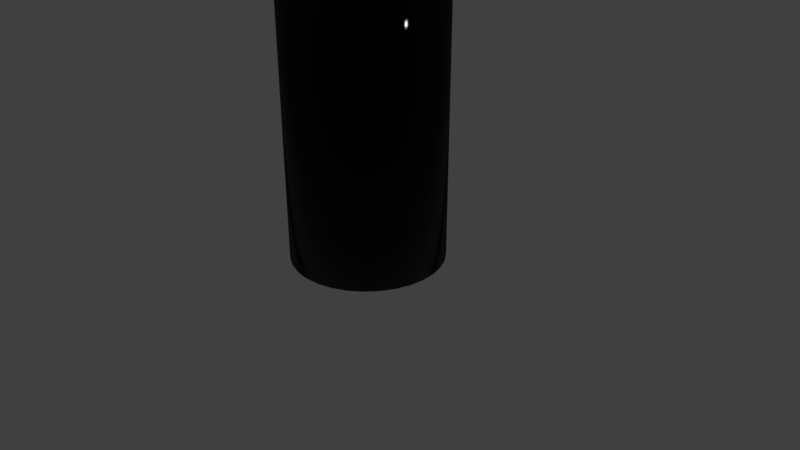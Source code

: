 # Source: probefinalnajud.blend  (saved by Blender 2.79.0; exported with 4.5.12 LTS)
import bpy
from mathutils import Matrix  # noqa: F401  (used for matrix-valued properties, if any)

bpy.ops.wm.read_factory_settings(use_empty=True)
scene = bpy.context.scene
scene.name = 'Scene'

# ---- collections
col_collection_1 = bpy.data.collections.new('Collection 1'); scene.collection.children.link(col_collection_1)

# ---- materials (node trees are filled in below, after node groups)
mat_material_005 = bpy.data.materials.new('Material.005')
mat_material_005.alpha_threshold = 0.0
mat_material_005.roughness = 0.5
mat_material_002 = bpy.data.materials.new('Material.002')
mat_material_002.alpha_threshold = 0.0
mat_material_002.roughness = 0.5
mat_material_003 = bpy.data.materials.new('Material.003')
mat_material_003.alpha_threshold = 0.0
mat_material_003.roughness = 0.5
mat_material_004 = bpy.data.materials.new('Material.004')
mat_material_004.alpha_threshold = 0.0
mat_material_004.roughness = 0.5

# ---- material node trees
mat_material_005.use_nodes = True; mat_material_005.node_tree.nodes.clear()
_N = mat_material_005.node_tree.nodes; _L = mat_material_005.node_tree.links
n0 = _N.new('ShaderNodeTexCoord'); n0.name = 'Texture Coordinate'; n0.location = (-194, 1086)
n1 = _N.new('ShaderNodeLayerWeight'); n1.name = 'Layer Weight.001'; n1.location = (557, 1302)
n2 = _N.new('ShaderNodeOutputMaterial'); n2.name = 'Material Output'; n2.location = (930, 1138)
n3 = _N.new('ShaderNodeTexNoise'); n3.name = 'Noise Texture'; n3.location = (-18, 1081)
n3.inputs[2].default_value = 30.0
n3.inputs[3].default_value = 1.0
n4 = _N.new('ShaderNodeBump'); n4.name = 'Bump'; n4.location = (172, 1076)
n4.inputs[0].default_value = 0.05
n4.inputs[1].default_value = 0.02
n4.inputs[2].default_value = 1.0
n5 = _N.new('ShaderNodeBsdfAnisotropic'); n5.name = 'Glossy BSDF'; n5.location = (353, 995)
n5.distribution = 'BECKMANN'
n5.inputs[0].default_value = (0.2961, 0.2961, 0.2961, 1.0)
n5.inputs[1].default_value = 0.1
n6 = _N.new('ShaderNodeLayerWeight'); n6.name = 'Layer Weight'; n6.location = (360, 1295)
n6.inputs[0].default_value = 0.3
n7 = _N.new('ShaderNodeBsdfDiffuse'); n7.name = 'Diffuse BSDF'; n7.location = (355, 1134)
n7.inputs[0].default_value = (0.05526, 0.05526, 0.05526, 1.0)
n8 = _N.new('ShaderNodeMixShader'); n8.name = 'Mix Shader'; n8.location = (559, 1145)
n9 = _N.new('ShaderNodeBsdfAnisotropic'); n9.name = 'Glossy BSDF.001'; n9.location = (556, 996)
n9.distribution = 'BECKMANN'
n9.inputs[0].default_value = (0.0, 0.0, 0.0, 1.0)
n9.inputs[1].default_value = 0.4472
n10 = _N.new('ShaderNodeMixShader'); n10.name = 'Mix Shader.001'; n10.location = (753, 1143)
_L.new(n0.outputs[3], n3.inputs[0])
_L.new(n3.outputs[0], n4.inputs[3])
_L.new(n4.outputs[0], n7.inputs[2])
_L.new(n4.outputs[0], n5.inputs[4])
_L.new(n6.outputs[0], n8.inputs[0])
_L.new(n7.outputs[0], n8.inputs[1])
_L.new(n5.outputs[0], n8.inputs[2])
_L.new(n1.outputs[0], n10.inputs[0])
_L.new(n8.outputs[0], n10.inputs[1])
_L.new(n9.outputs[0], n10.inputs[2])
_L.new(n10.outputs[0], n2.inputs[0])
n2.is_active_output = True
mat_material_002.use_nodes = True; mat_material_002.node_tree.nodes.clear()
_N = mat_material_002.node_tree.nodes; _L = mat_material_002.node_tree.links
n0 = _N.new('ShaderNodeTexNoise'); n0.name = 'Noise Texture'; n0.location = (-532, 349)
n0.inputs[2].default_value = 150.0
n1 = _N.new('ShaderNodeMixShader'); n1.name = 'Mix Shader'; n1.location = (-275, 652)
n1.inputs[0].default_value = 0.15
n2 = _N.new('ShaderNodeMath'); n2.name = 'Math'; n2.location = (-271, 495)
n2.operation = 'DIVIDE'
n2.inputs[1].default_value = 70.8
n3 = _N.new('ShaderNodeBsdfAnisotropic'); n3.name = 'Glossy BSDF'; n3.location = (-529, 678)
n3.distribution = 'BECKMANN'
n3.inputs[1].default_value = 0.1414
n4 = _N.new('ShaderNodeBsdfDiffuse'); n4.name = 'Diffuse BSDF'; n4.location = (-526, 497)
n4.inputs[0].default_value = (0.005182, 0.005182, 0.005182, 1.0)
n5 = _N.new('ShaderNodeOutputMaterial'); n5.name = 'Material Output'; n5.location = (-66, 562)
n6 = _N.new('ShaderNodeDisplacement'); n6.name = 'Displacement'; n6.location = (0, 0)
n6.inputs[1].default_value = 0.0
n6.inputs[2].default_value = 0.1
_L.new(n3.outputs[0], n1.inputs[1])
_L.new(n4.outputs[0], n1.inputs[2])
_L.new(n0.outputs[0], n2.inputs[0])
_L.new(n1.outputs[0], n5.inputs[0])
_L.new(n2.outputs[0], n6.inputs[0])
_L.new(n6.outputs[0], n5.inputs[2])
n5.is_active_output = True
mat_material_003.use_nodes = True; mat_material_003.node_tree.nodes.clear()
_N = mat_material_003.node_tree.nodes; _L = mat_material_003.node_tree.links
n0 = _N.new('ShaderNodeTexCoord'); n0.name = 'Texture Coordinate'; n0.location = (-271, 814)
n1 = _N.new('ShaderNodeTexNoise'); n1.name = 'Noise Texture'; n1.location = (-81, 798)
n1.inputs[2].default_value = 30.0
n1.inputs[3].default_value = 1.0
n2 = _N.new('ShaderNodeLayerWeight'); n2.name = 'Layer Weight.001'; n2.location = (485, 1069)
n3 = _N.new('ShaderNodeBsdfAnisotropic'); n3.name = 'Glossy BSDF'; n3.location = (286, 779)
n3.distribution = 'BECKMANN'
n3.inputs[0].default_value = (0.2961, 0.2961, 0.2961, 1.0)
n3.inputs[1].default_value = 0.1
n4 = _N.new('ShaderNodeBump'); n4.name = 'Bump'; n4.location = (101, 795)
n4.inputs[0].default_value = 0.05
n4.inputs[1].default_value = 0.02
n4.inputs[2].default_value = 1.0
n5 = _N.new('ShaderNodeLayerWeight'); n5.name = 'Layer Weight'; n5.location = (282, 1067)
n5.inputs[0].default_value = 0.3
n6 = _N.new('ShaderNodeBsdfDiffuse'); n6.name = 'Diffuse BSDF'; n6.location = (282, 919)
n6.inputs[0].default_value = (0.0, 0.0, 0.0, 1.0)
n7 = _N.new('ShaderNodeMixShader'); n7.name = 'Mix Shader'; n7.location = (485, 923)
n8 = _N.new('ShaderNodeBsdfAnisotropic'); n8.name = 'Glossy BSDF.001'; n8.location = (483, 787)
n8.distribution = 'BECKMANN'
n8.inputs[0].default_value = (0.0, 0.0, 0.0, 1.0)
n8.inputs[1].default_value = 0.1
n9 = _N.new('ShaderNodeOutputMaterial'); n9.name = 'Material Output'; n9.location = (891, 921)
n10 = _N.new('ShaderNodeMixShader'); n10.name = 'Mix Shader.001'; n10.location = (700, 923)
_L.new(n0.outputs[3], n1.inputs[0])
_L.new(n1.outputs[0], n4.inputs[3])
_L.new(n4.outputs[0], n6.inputs[2])
_L.new(n4.outputs[0], n3.inputs[4])
_L.new(n5.outputs[0], n7.inputs[0])
_L.new(n6.outputs[0], n7.inputs[1])
_L.new(n3.outputs[0], n7.inputs[2])
_L.new(n2.outputs[0], n10.inputs[0])
_L.new(n7.outputs[0], n10.inputs[1])
_L.new(n8.outputs[0], n10.inputs[2])
_L.new(n10.outputs[0], n9.inputs[0])
n9.is_active_output = True
mat_material_004.use_nodes = True; mat_material_004.node_tree.nodes.clear()
_N = mat_material_004.node_tree.nodes; _L = mat_material_004.node_tree.links
n0 = _N.new('ShaderNodeTexNoise'); n0.name = 'Noise Texture'; n0.location = (-241, 993)
n0.inputs[2].default_value = 30.0
n0.inputs[3].default_value = 1.0
n1 = _N.new('ShaderNodeTexCoord'); n1.name = 'Texture Coordinate'; n1.location = (-429, 994)
n2 = _N.new('ShaderNodeLayerWeight'); n2.name = 'Layer Weight.001'; n2.location = (296, 1165)
n3 = _N.new('ShaderNodeBump'); n3.name = 'Bump'; n3.location = (-70, 1000)
n3.inputs[0].default_value = 0.05
n3.inputs[1].default_value = 0.02
n3.inputs[2].default_value = 1.0
n4 = _N.new('ShaderNodeMixShader'); n4.name = 'Mix Shader'; n4.location = (305, 1000)
n5 = _N.new('ShaderNodeLayerWeight'); n5.name = 'Layer Weight'; n5.location = (108, 1163)
n5.inputs[0].default_value = 0.3
n6 = _N.new('ShaderNodeBsdfDiffuse'); n6.name = 'Diffuse BSDF'; n6.location = (104, 1000)
n6.inputs[0].default_value = (0.0, 0.0, 0.0, 1.0)
n7 = _N.new('ShaderNodeBsdfAnisotropic'); n7.name = 'Glossy BSDF'; n7.location = (103, 857)
n7.distribution = 'BECKMANN'
n7.inputs[0].default_value = (0.2961, 0.2961, 0.2961, 1.0)
n7.inputs[1].default_value = 0.1
n8 = _N.new('ShaderNodeMixShader'); n8.name = 'Mix Shader.001'; n8.location = (502, 1001)
n9 = _N.new('ShaderNodeBsdfAnisotropic'); n9.name = 'Glossy BSDF.001'; n9.location = (303, 854)
n9.distribution = 'BECKMANN'
n9.inputs[0].default_value = (0.0, 0.0, 0.0, 1.0)
n9.inputs[1].default_value = 0.1
n10 = _N.new('ShaderNodeOutputMaterial'); n10.name = 'Material Output'; n10.location = (692, 996)
_L.new(n1.outputs[3], n0.inputs[0])
_L.new(n0.outputs[0], n3.inputs[3])
_L.new(n3.outputs[0], n6.inputs[2])
_L.new(n5.outputs[0], n4.inputs[0])
_L.new(n6.outputs[0], n4.inputs[1])
_L.new(n7.outputs[0], n4.inputs[2])
_L.new(n2.outputs[0], n8.inputs[0])
_L.new(n4.outputs[0], n8.inputs[1])
_L.new(n9.outputs[0], n8.inputs[2])
_L.new(n8.outputs[0], n10.inputs[0])
n10.is_active_output = True

# ---- world
world_world = bpy.data.worlds.new('World'); scene.world = world_world
world_world.color = (0.05088, 0.05088, 0.05088)
world_world.use_sun_shadow = False
world_world.sun_shadow_jitter_overblur = 0.0
world_world.cycles.sampling_method = 'MANUAL'

# ---- cameras
cam_camera = bpy.data.cameras.new('Camera')
cam_camera.clip_end = 100.0
cam_camera.lens = 35.0
cam_camera.sensor_width = 32.0
cam_camera.sensor_height = 18.0
cam_camera.ortho_scale = 7.314
cam_camera.dof.focus_distance = 0.0

# ---- lights
light_lamp = bpy.data.lights.new('Lamp', 'POINT')
light_lamp.transmission_factor = 0.0
light_lamp.cutoff_distance = 30.0
light_lamp.energy = 100.0
light_lamp.shadow_buffer_clip_start = 1.001
light_lamp.shadow_soft_size = 0.1
light_lamp.shadow_maximum_resolution = 0.006
light_lamp.use_absolute_resolution = True

# ---- meshes
me_cylinder_004 = bpy.data.meshes.new('Cylinder.004')
me_cylinder_004.from_pydata([(-0.12, 0.2636, -1.295), (-0.12, 0.2636, 0.3756), (-0.07659, 0.2593, -1.295), (-0.07659, 0.2593, 0.3756), (-0.03483, 0.2466, -1.295), (-0.03483, 0.2466, 0.3756), (0.003655, 0.2261, -1.295), (0.003655, 0.2261, 0.3756), (0.03739, 0.1984, -1.295), (0.03739, 0.1984, 0.3756), (0.06507, 0.1647, -1.295), (0.06507, 0.1647, 0.3756), (0.08565, 0.1262, -1.295), (0.08565, 0.1262, 0.3756), (0.09831, 0.08441, -1.295), (0.09831, 0.08441, 0.3756), (0.1026, 0.04098, -1.295), (0.1026, 0.04098, 0.3756), (0.09831, -0.002449, -1.295), (0.09831, -0.002449, 0.3756), (0.08565, -0.04421, -1.295), (0.08565, -0.04421, 0.3756), (0.06507, -0.0827, -1.295), (0.06507, -0.0827, 0.3756), (0.03739, -0.1164, -1.295), (0.03739, -0.1164, 0.3756), (0.003655, -0.1441, -1.295), (0.003655, -0.1441, 0.3756), (-0.03483, -0.1647, -1.295), (-0.03483, -0.1647, 0.3756), (-0.07659, -0.1774, -1.295), (-0.07659, -0.1774, 0.3756), (-0.12, -0.1816, -1.295), (-0.12, -0.1816, 0.3756), (-0.1635, -0.1774, -1.295), (-0.1635, -0.1774, 0.3756), (-0.2052, -0.1647, -1.295), (-0.2052, -0.1647, 0.3756), (-0.2437, -0.1441, -1.295), (-0.2437, -0.1441, 0.3756), (-0.2774, -0.1164, -1.295), (-0.2774, -0.1164, 0.3756), (-0.3051, -0.0827, -1.295), (-0.3051, -0.0827, 0.3756), (-0.3257, -0.04421, -1.295), (-0.3257, -0.04421, 0.3756), (-0.3384, -0.002449, -1.295), (-0.3384, -0.002449, 0.3756), (-0.3426, 0.04098, -1.295), (-0.3426, 0.04098, 0.3756), (-0.3384, 0.08441, -1.295), (-0.3384, 0.08441, 0.3756), (-0.3257, 0.1262, -1.295), (-0.3257, 0.1262, 0.3756), (-0.3051, 0.1647, -1.295), (-0.3051, 0.1647, 0.3756), (-0.2774, 0.1984, -1.295), (-0.2774, 0.1984, 0.3756), (-0.2437, 0.2261, -1.295), (-0.2437, 0.2261, 0.3756), (-0.2052, 0.2466, -1.295), (-0.2052, 0.2466, 0.3756), (-0.1635, 0.2593, -1.295), (-0.1635, 0.2593, 0.3756), (-0.1217, 0.2633, 0.3786), (-0.1217, 0.2633, 0.8276), (-0.07787, 0.259, 0.3786), (-0.07787, 0.259, 0.8276), (-0.03576, 0.2463, 0.3786), (-0.03576, 0.2463, 0.8276), (0.003045, 0.2255, 0.3786), (0.003045, 0.2255, 0.8276), (0.03706, 0.1976, 0.3786), (0.03706, 0.1976, 0.8276), (0.06498, 0.1636, 0.3786), (0.08572, 0.1248, 0.3786), (0.09849, 0.08266, 0.3786), (0.1028, 0.03887, 0.3786), (0.09849, -0.004927, 0.3786), (0.08572, -0.04704, 0.3786), (0.06498, -0.08585, 0.3786), (0.03706, -0.1199, 0.3786), (0.003045, -0.1478, 0.3786), (-0.03576, -0.1685, 0.3786), (-0.07787, -0.1813, 0.3786), (-0.1217, -0.1856, 0.3786), (-0.1655, -0.1813, 0.3786), (-0.2076, -0.1685, 0.3786), (-0.2464, -0.1478, 0.3786), (-0.2804, -0.1199, 0.3786), (-0.3083, -0.08585, 0.3786), (-0.3291, -0.04704, 0.3786), (-0.3418, -0.004927, 0.3786), (-0.3461, 0.03887, 0.3786), (-0.3418, 0.08266, 0.3786), (-0.3291, 0.1248, 0.3786), (-0.3083, 0.1636, 0.3786), (-0.2804, 0.1976, 0.3786), (-0.2464, 0.2255, 0.3786), (-0.2464, 0.2255, 0.8276), (-0.2076, 0.2463, 0.3786), (-0.2076, 0.2463, 0.8276), (-0.1655, 0.259, 0.3786), (-0.1655, 0.259, 0.8276), (0.0492, 0.1828, 0.8276), (0.06498, 0.1636, 0.8102), (0.08572, 0.1248, 0.7744), (0.09849, 0.08266, 0.735), (0.1028, 0.03887, 0.6935), (0.09849, -0.004927, 0.6516), (0.08572, -0.04704, 0.6108), (0.06498, -0.08585, 0.5726), (0.03706, -0.1199, 0.5387), (0.003045, -0.1478, 0.5102), (-0.03576, -0.1685, 0.4882), (-0.07787, -0.1813, 0.4737), (-0.1217, -0.1856, 0.4671), (-0.1655, -0.1813, 0.4687), (-0.2076, -0.1685, 0.4785), (-0.2464, -0.1478, 0.4961), (-0.2804, -0.1199, 0.5208), (-0.3083, -0.08585, 0.5516), (-0.3291, -0.04704, 0.5874), (-0.3418, -0.004927, 0.6268), (-0.3461, 0.03887, 0.6682), (-0.3418, 0.08266, 0.7102), (-0.3291, 0.1248, 0.751), (-0.3083, 0.1636, 0.7891), (-0.2804, 0.1976, 0.8231), (-0.275, 0.202, 0.8276), (-0.1217, 0.2633, 0.9141), (-0.07787, 0.259, 0.9141), (-0.03576, 0.2463, 0.9141), (0.003045, 0.2255, 0.9141), (0.03706, 0.1976, 0.9141), (-0.2464, 0.2255, 0.9141), (-0.2076, 0.2463, 0.9141), (-0.1655, 0.259, 0.9141), (0.0492, 0.1828, 0.9141), (0.06498, 0.1636, 0.8967), (0.08572, 0.1248, 0.8609), (0.09849, 0.08266, 0.8215), (0.1028, 0.03887, 0.7801), (0.09849, -0.004927, 0.7381), (0.08572, -0.04704, 0.6973), (0.06498, -0.08585, 0.6592), (0.03706, -0.1199, 0.6252), (0.003045, -0.1478, 0.5967), (-0.03576, -0.1685, 0.5747), (-0.07787, -0.1813, 0.5602), (-0.1217, -0.1856, 0.5536), (-0.1655, -0.1813, 0.5553), (-0.2076, -0.1685, 0.5651), (-0.2464, -0.1478, 0.5826), (-0.2804, -0.1199, 0.6073), (-0.3083, -0.08585, 0.6381), (-0.3291, -0.04704, 0.6739), (-0.3418, -0.004927, 0.7133), (-0.3461, 0.03887, 0.7548), (-0.3418, 0.08266, 0.7967), (-0.3291, 0.1248, 0.8375), (-0.3083, 0.1636, 0.8757), (-0.2804, 0.1976, 0.9096), (-0.275, 0.202, 0.9141), (-0.1279, 1.043, -1.915), (0.06718, 1.024, -1.915), (0.2548, 0.9674, -1.915), (0.4277, 0.875, -1.915), (0.5792, 0.7506, -1.915), (0.7036, 0.5991, -1.915), (0.796, 0.4262, -1.915), (0.8529, 0.2386, -1.915), (0.8721, 0.0435, -1.915), (0.8529, -0.1516, -1.915), (0.796, -0.3392, -1.915), (0.7036, -0.5121, -1.915), (0.5792, -0.6636, -1.915), (0.4277, -0.788, -1.915), (0.2548, -0.8804, -1.915), (0.06718, -0.9373, -1.915), (-0.1279, -0.9565, -1.915), (-0.323, -0.9373, -1.915), (-0.5106, -0.8804, -1.915), (-0.6835, -0.788, -1.915), (-0.835, -0.6636, -1.915), (-0.9594, -0.5121, -1.915), (-1.052, -0.3392, -1.915), (-1.109, -0.1516, -1.915), (-1.128, 0.0435, -1.915), (-1.109, 0.2386, -1.915), (-1.052, 0.4262, -1.915), (-0.9594, 0.5991, -1.915), (-0.835, 0.7506, -1.915), (-0.6835, 0.875, -1.915), (-0.5106, 0.9674, -1.915), (-0.323, 1.024, -1.915), (0.02881, 0.2002, -1.283), (0.07686, 0.1283, -1.283), (0.08947, 0.08674, -1.283), (0.05638, 0.1666, -1.283), (0.09373, 0.0435, -1.283), (0.08947, 0.0002548, -1.283), (0.02881, -0.1132, -1.283), (-0.004775, -0.1408, -1.283), (-0.1712, -0.1739, -1.283), (-0.2127, -0.1613, -1.283), (-0.2846, -0.1132, -1.283), (-0.2511, -0.1408, -1.283), (-0.1279, -0.1781, -1.283), (0.07686, -0.04132, -1.283), (0.05638, -0.07964, -1.283), (-0.04309, -0.1613, -1.283), (-0.08467, -0.1739, -1.283), (-0.1279, 0.2651, -1.283), (-0.08467, 0.2609, -1.283), (-0.1712, 0.2609, -1.283), (-0.2127, 0.2483, -1.283), (-0.04309, 0.2483, -1.283), (-0.004775, 0.2278, -1.283), (-0.2846, 0.2002, -1.283), (-0.2511, 0.2278, -1.283), (-0.3122, 0.1666, -1.283), (-0.3496, 0.0435, -1.283), (-0.3453, 0.08674, -1.283), (-0.3327, 0.1283, -1.283), (-0.3453, 0.000255, -1.283), (-0.3122, -0.07964, -1.283), (-0.3327, -0.04132, -1.283), (-0.1313, 1.042, -5.816), (-0.1313, 1.042, -1.926), (0.06382, 1.023, -5.816), (0.06382, 1.023, -1.926), (0.2514, 0.9663, -5.816), (0.2514, 0.9663, -1.926), (0.4243, 0.8739, -5.816), (0.4243, 0.8739, -1.926), (0.5758, 0.7496, -5.816), (0.5758, 0.7496, -1.926), (0.7002, 0.598, -5.816), (0.7002, 0.598, -1.926), (0.7926, 0.4251, -5.816), (0.7926, 0.4251, -1.926), (0.8495, 0.2375, -5.816), (0.8495, 0.2375, -1.926), (0.8687, 0.04245, -5.816), (0.8687, 0.04245, -1.926), (0.8495, -0.1526, -5.816), (0.8495, -0.1526, -1.926), (0.7926, -0.3402, -5.816), (0.7926, -0.3402, -1.926), (0.7002, -0.5131, -5.816), (0.7002, -0.5131, -1.926), (0.5758, -0.6647, -5.816), (0.5758, -0.6647, -1.926), (0.4243, -0.789, -5.816), (0.4243, -0.789, -1.926), (0.2514, -0.8814, -5.816), (0.2514, -0.8814, -1.926), (0.06382, -0.9383, -5.816), (0.06382, -0.9383, -1.926), (-0.1313, -0.9576, -5.816), (-0.1313, -0.9576, -1.926), (-0.3264, -0.9383, -5.816), (-0.3264, -0.9383, -1.926), (-0.514, -0.8814, -5.816), (-0.514, -0.8814, -1.926), (-0.6868, -0.789, -5.816), (-0.6868, -0.789, -1.926), (-0.8384, -0.6647, -5.816), (-0.8384, -0.6647, -1.926), (-0.9627, -0.5131, -5.816), (-0.9627, -0.5131, -1.926), (-1.055, -0.3402, -5.816), (-1.055, -0.3402, -1.926), (-1.112, -0.1526, -5.816), (-1.112, -0.1526, -1.926), (-1.131, 0.04245, -5.816), (-1.131, 0.04245, -1.926), (-1.112, 0.2375, -5.816), (-1.112, 0.2375, -1.926), (-1.055, 0.4251, -5.816), (-1.055, 0.4251, -1.926), (-0.9627, 0.598, -5.816), (-0.9627, 0.598, -1.926), (-0.8384, 0.7496, -5.816), (-0.8384, 0.7496, -1.926), (-0.6868, 0.8739, -5.816), (-0.6868, 0.8739, -1.926), (-0.514, 0.9663, -5.816), (-0.514, 0.9663, -1.926), (-0.3264, 1.023, -5.816), (-0.3264, 1.023, -1.926)], [], [(0, 1, 3, 2), (2, 3, 5, 4), (4, 5, 7, 6), (6, 7, 9, 8), (8, 9, 11, 10), (10, 11, 13, 12), (12, 13, 15, 14), (14, 15, 17, 16), (16, 17, 19, 18), (18, 19, 21, 20), (20, 21, 23, 22), (22, 23, 25, 24), (24, 25, 27, 26), (26, 27, 29, 28), (28, 29, 31, 30), (30, 31, 33, 32), (32, 33, 35, 34), (34, 35, 37, 36), (36, 37, 39, 38), (38, 39, 41, 40), (40, 41, 43, 42), (42, 43, 45, 44), (44, 45, 47, 46), (46, 47, 49, 48), (48, 49, 51, 50), (50, 51, 53, 52), (52, 53, 55, 54), (54, 55, 57, 56), (56, 57, 59, 58), (58, 59, 61, 60), (3, 1, 63, 61, 59, 57, 55, 53, 51, 49, 47, 45, 43, 41, 39, 37, 35, 33, 31, 29, 27, 25, 23, 21, 19, 17, 15, 13, 11, 9, 7, 5), (60, 61, 63, 62), (62, 63, 1, 0), (0, 2, 4, 6, 8, 10, 12, 14, 16, 18, 20, 22, 24, 26, 28, 30, 32, 34, 36, 38, 40, 42, 44, 46, 48, 50, 52, 54, 56, 58, 60, 62), (64, 65, 67, 66), (66, 67, 69, 68), (68, 69, 71, 70), (70, 71, 73, 72), (98, 99, 101, 100), (100, 101, 103, 102), (102, 103, 65, 64), (64, 66, 68, 70, 72, 74, 75, 76, 77, 78, 79, 80, 81, 82, 83, 84, 85, 86, 87, 88, 89, 90, 91, 92, 93, 94, 95, 96, 97, 98, 100, 102), (97, 128, 129, 99, 98), (96, 127, 128, 97), (95, 126, 127, 96), (94, 125, 126, 95), (93, 124, 125, 94), (92, 123, 124, 93), (91, 122, 123, 92), (90, 121, 122, 91), (89, 120, 121, 90), (88, 119, 120, 89), (87, 118, 119, 88), (86, 117, 118, 87), (85, 116, 117, 86), (84, 115, 116, 85), (83, 114, 115, 84), (82, 113, 114, 83), (81, 112, 113, 82), (80, 111, 112, 81), (79, 110, 111, 80), (78, 109, 110, 79), (77, 108, 109, 78), (76, 107, 108, 77), (75, 106, 107, 76), (74, 105, 106, 75), (72, 73, 104, 105, 74), (99, 129, 163, 135), (69, 67, 131, 132), (116, 115, 149, 150), (129, 128, 162, 163), (115, 114, 148, 149), (128, 127, 161, 162), (114, 113, 147, 148), (127, 126, 160, 161), (71, 69, 132, 133), (113, 112, 146, 147), (126, 125, 159, 160), (112, 111, 145, 146), (125, 124, 158, 159), (111, 110, 144, 145), (124, 123, 157, 158), (73, 71, 133, 134), (101, 99, 135, 136), (110, 109, 143, 144), (123, 122, 156, 157), (109, 108, 142, 143), (122, 121, 155, 156), (108, 107, 141, 142), (121, 120, 154, 155), (104, 73, 134, 138), (103, 101, 136, 137), (67, 65, 130, 131), (107, 106, 140, 141), (120, 119, 153, 154), (106, 105, 139, 140), (119, 118, 152, 153), (105, 104, 138, 139), (118, 117, 151, 152), (65, 103, 137, 130), (117, 116, 150, 151), (164, 213, 214, 165), (165, 214, 217, 166), (166, 217, 218, 167), (167, 218, 196, 168), (168, 196, 199, 169), (169, 199, 197, 170), (170, 197, 198, 171), (171, 198, 200, 172), (172, 200, 201, 173), (173, 201, 209, 174), (174, 209, 210, 175), (175, 210, 202, 176), (176, 202, 203, 177), (177, 203, 211, 178), (178, 211, 212, 179), (179, 212, 208, 180), (180, 208, 204, 181), (181, 204, 205, 182), (182, 205, 207, 183), (183, 207, 206, 184), (184, 206, 226, 185), (185, 226, 227, 186), (186, 227, 225, 187), (187, 225, 222, 188), (188, 222, 223, 189), (189, 223, 224, 190), (190, 224, 221, 191), (191, 221, 219, 192), (192, 219, 220, 193), (193, 220, 216, 194), (194, 216, 215, 195), (195, 215, 213, 164), (164, 165, 166, 167, 168, 169, 170, 171, 172, 173, 174, 175, 176, 177, 178, 179, 180, 181, 182, 183, 184, 185, 186, 187, 188, 189, 190, 191, 192, 193, 194, 195), (201, 200, 198, 197, 199, 196, 218, 217, 214, 213, 215, 216, 220, 219, 221, 224, 223, 222, 225, 227, 226, 206, 207, 205, 204, 208, 212, 211, 203, 202, 210, 209), (228, 229, 231, 230), (230, 231, 233, 232), (232, 233, 235, 234), (234, 235, 237, 236), (236, 237, 239, 238), (238, 239, 241, 240), (240, 241, 243, 242), (242, 243, 245, 244), (244, 245, 247, 246), (246, 247, 249, 248), (248, 249, 251, 250), (250, 251, 253, 252), (252, 253, 255, 254), (254, 255, 257, 256), (256, 257, 259, 258), (258, 259, 261, 260), (260, 261, 263, 262), (262, 263, 265, 264), (264, 265, 267, 266), (266, 267, 269, 268), (268, 269, 271, 270), (270, 271, 273, 272), (272, 273, 275, 274), (274, 275, 277, 276), (276, 277, 279, 278), (278, 279, 281, 280), (280, 281, 283, 282), (282, 283, 285, 284), (284, 285, 287, 286), (286, 287, 289, 288), (231, 229, 291, 289, 287, 285, 283, 281, 279, 277, 275, 273, 271, 269, 267, 265, 263, 261, 259, 257, 255, 253, 251, 249, 247, 245, 243, 241, 239, 237, 235, 233), (288, 289, 291, 290), (290, 291, 229, 228), (228, 230, 232, 234, 236, 238, 240, 242, 244, 246, 248, 250, 252, 254, 256, 258, 260, 262, 264, 266, 268, 270, 272, 274, 276, 278, 280, 282, 284, 286, 288, 290)])
me_cylinder_004.polygons.foreach_set('use_smooth', [True] * 169)
me_cylinder_004.polygons.foreach_set('material_index', [0, 0, 0, 0, 0, 0, 0, 0, 0, 0, 0, 0, 0, 0, 0, 0, 0, 0, 0, 0, 0, 0, 0, 0, 0, 0, 0, 0, 0, 0, 0, 0, 0, 0, 1, 1, 1, 1, 1, 1, 1, 1, 1, 1, 1, 1, 1, 1, 1, 1, 1, 1, 1, 1, 1, 1, 1, 1, 1, 1, 1, 1, 1, 1, 1, 1, 1, 1, 1, 1, 1, 1, 1, 1, 1, 1, 1, 1, 1, 1, 1, 1, 1, 1, 1, 1, 1, 1, 1, 1, 1, 1, 1, 1, 1, 1, 1, 1, 1, 1, 1, 2, 2, 2, 2, 2, 2, 2, 2, 2, 2, 2, 2, 2, 2, 2, 2, 2, 2, 2, 2, 2, 2, 2, 2, 2, 2, 2, 2, 2, 2, 2, 2, 2, 2, 3, 3, 3, 3, 3, 3, 3, 3, 3, 3, 3, 3, 3, 3, 3, 3, 3, 3, 3, 3, 3, 3, 3, 3, 3, 3, 3, 3, 3, 3, 3, 3, 3, 3])
_uv = me_cylinder_004.uv_layers.new(name='UVMap')
_uv.uv.foreach_set('vector', [0.0, 0.0, 0.0, 0.0, 0.0, 0.0, 0.0, 0.0, 0.0, 0.0, 0.0, 0.0, 0.0, 0.0, 0.0, 0.0, 0.0, 0.0, 0.0, 0.0, 0.0, 0.0, 0.0, 0.0, 0.0, 0.0, 0.0, 0.0, 0.0, 0.0, 0.0, 0.0, 0.0, 0.0, 0.0, 0.0, 0.0, 0.0, 0.0, 0.0, 0.0, 0.0, 0.0, 0.0, 0.0, 0.0, 0.0, 0.0, 0.0, 0.0, 0.0, 0.0, 0.0, 0.0, 0.0, 0.0, 0.0, 0.0, 0.0, 0.0, 0.0, 0.0, 0.0, 0.0, 0.0, 0.0, 0.0, 0.0, 0.0, 0.0, 0.0, 0.0, 0.0, 0.0, 0.0, 0.0, 0.0, 0.0, 0.0, 0.0, 0.0, 0.0, 0.0, 0.0, 0.0, 0.0, 0.0, 0.0, 0.0, 0.0, 0.0, 0.0, 0.0, 0.0, 0.0, 0.0, 0.0, 0.0, 0.0, 0.0, 0.0, 0.0, 0.0, 0.0, 0.0, 0.0, 0.0, 0.0, 0.0, 0.0, 0.0, 0.0, 0.0, 0.0, 0.0, 0.0, 0.0, 0.0, 0.0, 0.0, 0.0, 0.0, 0.0, 0.0, 0.0, 0.0, 0.0, 0.0, 0.0, 0.0, 0.0, 0.0, 0.0, 0.0, 0.0, 0.0, 0.0, 0.0, 0.0, 0.0, 0.0, 0.0, 0.0, 0.0, 0.0, 0.0, 0.0, 0.0, 0.0, 0.0, 0.0, 0.0, 0.0, 0.0, 0.0, 0.0, 0.0, 0.0, 0.0, 0.0, 0.0, 0.0, 0.0, 0.0, 0.0, 0.0, 0.0, 0.0, 0.0, 0.0, 0.0, 0.0, 0.0, 0.0, 0.0, 0.0, 0.0, 0.0, 0.0, 0.0, 0.0, 0.0, 0.0, 0.0, 0.0, 0.0, 0.0, 0.0, 0.0, 0.0, 0.0, 0.0, 0.0, 0.0, 0.0, 0.0, 0.0, 0.0, 0.0, 0.0, 0.0, 0.0, 0.0, 0.0, 0.0, 0.0, 0.0, 0.0, 0.0, 0.0, 0.0, 0.0, 0.0, 0.0, 0.0, 0.0, 0.0, 0.0, 0.0, 0.0, 0.0, 0.0, 0.0, 0.0, 0.0, 0.0, 0.0, 0.0, 0.0, 0.0, 0.0, 0.0, 0.0, 0.0, 0.0, 0.0, 0.0, 0.0, 0.0, 0.0, 0.0, 0.0, 0.0, 0.0, 0.0, 0.0, 0.0, 0.0, 0.0, 0.0, 0.0, 0.0, 0.0, 0.0, 0.0, 0.0, 0.0, 0.0, 0.0, 0.0, 0.0, 0.0, 0.0, 0.0, 0.0, 0.0, 0.0, 0.0, 0.0, 0.0, 0.0, 0.0, 0.0, 0.0, 0.0, 0.0, 0.0, 0.0, 0.0, 0.0, 0.0, 0.0, 0.0, 0.0, 0.0, 0.0, 0.0, 0.0, 0.0, 0.0, 0.0, 0.0, 0.0, 0.0, 0.0, 0.0, 0.0, 0.0, 0.0, 0.0, 0.0, 0.0, 0.0, 0.0, 0.0, 0.0, 0.0, 0.0, 0.0, 0.0, 0.0, 0.0, 0.0, 0.0, 0.0, 0.0, 0.0, 0.0, 0.0, 0.0, 0.0, 0.0, 0.0, 0.0, 0.0, 0.0, 0.0, 0.0, 0.0, 0.0, 0.0, 0.0, 0.0, 0.0, 0.0, 0.0, 0.0, 0.0, 0.0, 0.0, 0.0, 0.0, 0.0, 0.0, 0.0, 0.0, 0.0, 0.0, 0.0, 0.0, 0.0, 0.0, 0.0, 0.0, 0.0, 0.0, 0.0, 0.0, 0.0, 0.0, 0.0, 0.0, 0.0, 0.0, 0.0, 0.0, 0.0, 0.0, 0.0, 0.0, 0.0, 0.0, 0.0, 0.0, 0.0, 0.0, 0.0, 0.0, 0.0, 0.0, 0.0, 0.0, 0.0, 0.0, 0.4325, 0.4559, 0.4236, 0.8727, 0.3641, 0.8678, 0.4154, 0.4547, 0.4154, 0.4547, 0.3641, 0.8678, 0.3053, 0.858, 0.3986, 0.4511, 0.3986, 0.4511, 0.3053, 0.858, 0.2474, 0.8433, 0.3822, 0.4449, 0.3822, 0.4449, 0.2474, 0.8433, 0.1905, 0.824, 0.3667, 0.4362, 0.4825, 0.445, 0.6038, 0.8576, 0.5436, 0.8675, 0.4664, 0.4512, 0.4664, 0.4512, 0.5436, 0.8675, 0.4835, 0.8726, 0.4496, 0.4548, 0.4496, 0.4548, 0.4835, 0.8726, 0.4236, 0.8727, 0.4325, 0.4559, 0.4325, 0.4559, 0.4154, 0.4547, 0.3986, 0.4511, 0.3822, 0.4449, 0.3667, 0.4362, 0.3533, 0.4257, 0.3419, 0.4127, 0.3329, 0.3971, 0.327, 0.379, 0.3247, 0.3592, 0.3263, 0.3378, 0.3324, 0.316, 0.3432, 0.295, 0.3586, 0.276, 0.3785, 0.2604, 0.4021, 0.2496, 0.4279, 0.2453, 0.4545, 0.2463, 0.479, 0.2551, 0.5002, 0.27, 0.517, 0.2888, 0.5291, 0.3102, 0.5364, 0.3325, 0.539, 0.3548, 0.5372, 0.3758, 0.5316, 0.3948, 0.5227, 0.4116, 0.5112, 0.4254, 0.4976, 0.4366, 0.4825, 0.445, 0.4664, 0.4512, 0.4496, 0.4548, 0.4976, 0.4366, 0.6628, 0.837, 0.6546, 0.8456, 0.6038, 0.8576, 0.4825, 0.445, 0.5112, 0.4254, 0.7033, 0.7725, 0.6628, 0.837, 0.4976, 0.4366, 0.5227, 0.4116, 0.7334, 0.6989, 0.7033, 0.7725, 0.5112, 0.4254, 0.5316, 0.3948, 0.7517, 0.6191, 0.7334, 0.6989, 0.5227, 0.4116, 0.5372, 0.3758, 0.757, 0.5363, 0.7517, 0.6191, 0.5316, 0.3948, 0.539, 0.3548, 0.7483, 0.4537, 0.757, 0.5363, 0.5372, 0.3758, 0.5364, 0.3325, 0.7252, 0.3754, 0.7483, 0.4537, 0.539, 0.3548, 0.5291, 0.3102, 0.6884, 0.306, 0.7252, 0.3754, 0.5364, 0.3325, 0.517, 0.2888, 0.6408, 0.2496, 0.6884, 0.306, 0.5291, 0.3102, 0.5002, 0.27, 0.587, 0.2086, 0.6408, 0.2496, 0.517, 0.2888, 0.479, 0.2551, 0.5315, 0.1825, 0.587, 0.2086, 0.5002, 0.27, 0.4545, 0.2463, 0.4767, 0.1687, 0.5315, 0.1825, 0.479, 0.2551, 0.4279, 0.2453, 0.4227, 0.1651, 0.4767, 0.1687, 0.4545, 0.2463, 0.4021, 0.2496, 0.3678, 0.1707, 0.4227, 0.1651, 0.4279, 0.2453, 0.3785, 0.2604, 0.3114, 0.1874, 0.3678, 0.1707, 0.4021, 0.2496, 0.3586, 0.276, 0.2546, 0.2178, 0.3114, 0.1874, 0.3785, 0.2604, 0.3432, 0.295, 0.2012, 0.2633, 0.2546, 0.2178, 0.3586, 0.276, 0.3324, 0.316, 0.1555, 0.3232, 0.2012, 0.2633, 0.3432, 0.295, 0.3263, 0.3378, 0.1212, 0.394, 0.1555, 0.3232, 0.3324, 0.316, 0.3247, 0.3592, 0.1001, 0.4716, 0.1212, 0.394, 0.3263, 0.3378, 0.327, 0.379, 0.09235, 0.5521, 0.1001, 0.4716, 0.3247, 0.3592, 0.3329, 0.3971, 0.09744, 0.6321, 0.09235, 0.5521, 0.327, 0.379, 0.3419, 0.4127, 0.1147, 0.7087, 0.09744, 0.6321, 0.3329, 0.3971, 0.3533, 0.4257, 0.1432, 0.7789, 0.1147, 0.7087, 0.3419, 0.4127, 0.3667, 0.4362, 0.1905, 0.824, 0.1659, 0.814, 0.1432, 0.7789, 0.3533, 0.4257, 0.6038, 0.8576, 0.6546, 0.8456, 0.6841, 0.9705, 0.6275, 0.9831, 0.3053, 0.858, 0.3641, 0.8678, 0.3488, 0.994, 0.2801, 0.9825, 0.4227, 0.1651, 0.3678, 0.1707, 0.2978, 0.02749, 0.4116, 9.243e-05, 0.6546, 0.8456, 0.6628, 0.837, 0.6927, 0.9616, 0.6841, 0.9705, 0.3678, 0.1707, 0.3114, 0.1874, 0.1964, 0.08418, 0.2978, 0.02749, 0.6628, 0.837, 0.7033, 0.7725, 0.7475, 0.8925, 0.6927, 0.9616, 0.3114, 0.1874, 0.2546, 0.2178, 0.1155, 0.1646, 0.1964, 0.08418, 0.7033, 0.7725, 0.7334, 0.6989, 0.7915, 0.8123, 0.7475, 0.8925, 0.2474, 0.8433, 0.3053, 0.858, 0.2801, 0.9825, 0.2129, 0.9656, 0.2546, 0.2178, 0.2012, 0.2633, 0.05875, 0.2582, 0.1155, 0.1646, 0.7334, 0.6989, 0.7517, 0.6191, 0.8242, 0.7242, 0.7915, 0.8123, 0.2012, 0.2633, 0.1555, 0.3232, 0.02345, 0.356, 0.05875, 0.2582, 0.7517, 0.6191, 0.757, 0.5363, 0.8453, 0.6307, 0.8242, 0.7242, 0.1555, 0.3232, 0.1212, 0.394, 0.005049, 0.4534, 0.02345, 0.356, 0.757, 0.5363, 0.7483, 0.4537, 0.8545, 0.5331, 0.8453, 0.6307, 0.1905, 0.824, 0.2474, 0.8433, 0.2129, 0.9656, 0.1475, 0.9441, 0.5436, 0.8675, 0.6038, 0.8576, 0.6275, 0.9831, 0.5585, 0.9941, 0.1212, 0.394, 0.1001, 0.4716, 9.243e-05, 0.549, 0.005049, 0.4534, 0.7483, 0.4537, 0.7252, 0.3754, 0.8505, 0.4323, 0.8545, 0.5331, 0.1001, 0.4716, 0.09235, 0.5521, 0.006836, 0.6422, 9.243e-05, 0.549, 0.7252, 0.3754, 0.6884, 0.306, 0.83, 0.329, 0.8505, 0.4323, 0.09235, 0.5521, 0.09744, 0.6321, 0.02473, 0.7322, 0.006836, 0.6422, 0.6884, 0.306, 0.6408, 0.2496, 0.7884, 0.2266, 0.83, 0.329, 0.1659, 0.814, 0.1905, 0.824, 0.1475, 0.9441, 0.1203, 0.9339, 0.4835, 0.8726, 0.5436, 0.8675, 0.5585, 0.9941, 0.4887, 0.9999, 0.3641, 0.8678, 0.4236, 0.8727, 0.4186, 0.9999, 0.3488, 0.994, 0.09744, 0.6321, 0.1147, 0.7087, 0.05382, 0.8173, 0.02473, 0.7322, 0.6408, 0.2496, 0.587, 0.2086, 0.7214, 0.1333, 0.7884, 0.2266, 0.1147, 0.7087, 0.1432, 0.7789, 0.09433, 0.8951, 0.05382, 0.8173, 0.587, 0.2086, 0.5315, 0.1825, 0.6306, 0.06055, 0.7214, 0.1333, 0.1432, 0.7789, 0.1659, 0.814, 0.1203, 0.9339, 0.09433, 0.8951, 0.5315, 0.1825, 0.4767, 0.1687, 0.5244, 0.01628, 0.6306, 0.06055, 0.4236, 0.8727, 0.4835, 0.8726, 0.4887, 0.9999, 0.4186, 0.9999, 0.4767, 0.1687, 0.4227, 0.1651, 0.4116, 9.243e-05, 0.5244, 0.01628, 0.0, 0.0, 1.0, 0.0, 1.0, 1.0, 0.0, 1.0, 0.0, 0.0, 1.0, 0.0, 1.0, 1.0, 0.0, 1.0, 0.0, 0.0, 1.0, 0.0, 1.0, 1.0, 0.0, 1.0, 0.0, 0.0, 1.0, 0.0, 1.0, 1.0, 0.0, 1.0, 0.0, 0.0, 1.0, 0.0, 1.0, 1.0, 0.0, 1.0, 0.0, 0.0, 1.0, 0.0, 1.0, 1.0, 0.0, 1.0, 0.0, 0.0, 1.0, 0.0, 1.0, 1.0, 0.0, 1.0, 0.0, 0.0, 1.0, 0.0, 1.0, 1.0, 0.0, 1.0, 0.0, 0.0, 1.0, 0.0, 1.0, 1.0, 0.0, 1.0, 0.0, 0.0, 1.0, 0.0, 1.0, 1.0, 0.0, 1.0, 0.0, 0.0, 1.0, 0.0, 1.0, 1.0, 0.0, 1.0, 0.0, 0.0, 1.0, 0.0, 1.0, 1.0, 0.0, 1.0, 0.0, 0.0, 1.0, 0.0, 1.0, 1.0, 0.0, 1.0, 0.0, 0.0, 1.0, 0.0, 1.0, 1.0, 0.0, 1.0, 0.0, 0.0, 1.0, 0.0, 1.0, 1.0, 0.0, 1.0, 0.0, 0.0, 1.0, 0.0, 1.0, 1.0, 0.0, 1.0, 0.0, 0.0, 1.0, 0.0, 1.0, 1.0, 0.0, 1.0, 0.0, 0.0, 1.0, 0.0, 1.0, 1.0, 0.0, 1.0, 0.0, 0.0, 1.0, 0.0, 1.0, 1.0, 0.0, 1.0, 0.0, 0.0, 1.0, 0.0, 1.0, 1.0, 0.0, 1.0, 0.0, 0.0, 1.0, 0.0, 1.0, 1.0, 0.0, 1.0, 0.0, 0.0, 1.0, 0.0, 1.0, 1.0, 0.0, 1.0, 0.0, 0.0, 1.0, 0.0, 1.0, 1.0, 0.0, 1.0, 0.0, 0.0, 1.0, 0.0, 1.0, 1.0, 0.0, 1.0, 0.0, 0.0, 1.0, 0.0, 1.0, 1.0, 0.0, 1.0, 0.0, 0.0, 1.0, 0.0, 1.0, 1.0, 0.0, 1.0, 0.0, 0.0, 1.0, 0.0, 1.0, 1.0, 0.0, 1.0, 0.0, 0.0, 1.0, 0.0, 1.0, 1.0, 0.0, 1.0, 0.0, 0.0, 1.0, 0.0, 1.0, 1.0, 0.0, 1.0, 0.0, 0.0, 1.0, 0.0, 1.0, 1.0, 0.0, 1.0, 0.0, 0.0, 1.0, 0.0, 1.0, 1.0, 0.0, 1.0, 0.0, 0.0, 1.0, 0.0, 1.0, 1.0, 0.0, 1.0, 0.5, 1.0, 0.5975, 0.9904, 0.6913, 0.9619, 0.7778, 0.9157, 0.8536, 0.8536, 0.9157, 0.7778, 0.9619, 0.6913, 0.9904, 0.5975, 1.0, 0.5, 0.9904, 0.4025, 0.9619, 0.3087, 0.9157, 0.2222, 0.8536, 0.1464, 0.7778, 0.08427, 0.6913, 0.03806, 0.5975, 0.009607, 0.5, 0.0, 0.4025, 0.009607, 0.3087, 0.03806, 0.2222, 0.08427, 0.1464, 0.1464, 0.08426, 0.2222, 0.03806, 0.3087, 0.009607, 0.4025, 0.0, 0.5, 0.009607, 0.5975, 0.03806, 0.6913, 0.08427, 0.7778, 0.1464, 0.8536, 0.2222, 0.9157, 0.3087, 0.9619, 0.4025, 0.9904, 0.5, 1.0, 0.5975, 0.9904, 0.6913, 0.9619, 0.7778, 0.9157, 0.8536, 0.8536, 0.9157, 0.7778, 0.9619, 0.6913, 0.9904, 0.5975, 1.0, 0.5, 0.9904, 0.4025, 0.9619, 0.3087, 0.9157, 0.2222, 0.8536, 0.1464, 0.7778, 0.08427, 0.6913, 0.03806, 0.5975, 0.009607, 0.5, 0.0, 0.4025, 0.009607, 0.3087, 0.03806, 0.2222, 0.08427, 0.1464, 0.1464, 0.08426, 0.2222, 0.03806, 0.3087, 0.009607, 0.4025, 0.0, 0.5, 0.009607, 0.5975, 0.03806, 0.6913, 0.08427, 0.7778, 0.1464, 0.8536, 0.2222, 0.9157, 0.3087, 0.9619, 0.4025, 0.9904, 0.0, 0.0, 0.0, 0.0, 0.0, 0.0, 0.0, 0.0, 0.0, 0.0, 0.0, 0.0, 0.0, 0.0, 0.0, 0.0, 0.0, 0.0, 0.0, 0.0, 0.0, 0.0, 0.0, 0.0, 0.0, 0.0, 0.0, 0.0, 0.0, 0.0, 0.0, 0.0, 0.0, 0.0, 0.0, 0.0, 0.0, 0.0, 0.0, 0.0, 0.0, 0.0, 0.0, 0.0, 0.0, 0.0, 0.0, 0.0, 0.0, 0.0, 0.0, 0.0, 0.0, 0.0, 0.0, 0.0, 0.0, 0.0, 0.0, 0.0, 0.0, 0.0, 0.0, 0.0, 0.0, 0.0, 0.0, 0.0, 0.0, 0.0, 0.0, 0.0, 0.0, 0.0, 0.0, 0.0, 0.0, 0.0, 0.0, 0.0, 0.0, 0.0, 0.0, 0.0, 0.0, 0.0, 0.0, 0.0, 0.0, 0.0, 0.0, 0.0, 0.0, 0.0, 0.0, 0.0, 0.0, 0.0, 0.0, 0.0, 0.0, 0.0, 0.0, 0.0, 0.0, 0.0, 0.0, 0.0, 0.0, 0.0, 0.0, 0.0, 0.0, 0.0, 0.0, 0.0, 0.0, 0.0, 0.0, 0.0, 0.0, 0.0, 0.0, 0.0, 0.0, 0.0, 0.0, 0.0, 0.0, 0.0, 0.0, 0.0, 0.0, 0.0, 0.0, 0.0, 0.0, 0.0, 0.0, 0.0, 0.0, 0.0, 0.0, 0.0, 0.0, 0.0, 0.0, 0.0, 0.0, 0.0, 0.0, 0.0, 0.0, 0.0, 0.0, 0.0, 0.0, 0.0, 0.0, 0.0, 0.0, 0.0, 0.0, 0.0, 0.0, 0.0, 0.0, 0.0, 0.0, 0.0, 0.0, 0.0, 0.0, 0.0, 0.0, 0.0, 0.0, 0.0, 0.0, 0.0, 0.0, 0.0, 0.0, 0.0, 0.0, 0.0, 0.0, 0.0, 0.0, 0.0, 0.0, 0.0, 0.0, 0.0, 0.0, 0.0, 0.0, 0.0, 0.0, 0.0, 0.0, 0.0, 0.0, 0.0, 0.0, 0.0, 0.0, 0.0, 0.0, 0.0, 0.0, 0.0, 0.0, 0.0, 0.0, 0.0, 0.0, 0.0, 0.0, 0.0, 0.0, 0.0, 0.0, 0.0, 0.0, 0.0, 0.0, 0.0, 0.0, 0.0, 0.0, 0.0, 0.0, 0.0, 0.0, 0.0, 0.0, 0.0, 0.0, 0.0, 0.0, 0.0, 0.0, 0.0, 0.0, 0.0, 0.0, 0.0, 0.0, 0.0, 0.0, 0.0, 0.0, 0.0, 0.0, 0.0, 0.0, 0.0, 0.0, 0.0, 0.0, 0.0, 0.0, 0.0, 0.0, 0.0, 0.0, 0.0, 0.0, 0.0, 0.0, 0.0, 0.0, 0.0, 0.0, 0.0, 0.0, 0.0, 0.0, 0.0, 0.0, 0.0, 0.0, 0.0, 0.0, 0.0, 0.0, 0.0, 0.0, 0.0, 0.0, 0.0, 0.0, 0.0, 0.0, 0.0, 0.0, 0.0, 0.0, 0.0, 0.0, 0.0, 0.0, 0.0, 0.0, 0.0, 0.0, 0.0, 0.0, 0.0, 0.0, 0.0, 0.0, 0.0, 0.0, 0.0, 0.0, 0.0, 0.0, 0.0, 0.0, 0.0, 0.0, 0.0, 0.0, 0.0, 0.0, 0.0, 0.0, 0.0, 0.0, 0.0, 0.0, 0.0, 0.0, 0.0, 0.0, 0.0, 0.0, 0.0, 0.0, 0.0, 0.0, 0.0, 0.0, 0.0, 0.0, 0.0, 0.0, 0.0, 0.0, 0.0, 0.0, 0.0, 0.0, 0.0, 0.0, 0.0, 0.0, 0.0, 0.0, 0.0, 0.0, 0.0, 0.0, 0.0, 0.0, 0.0, 0.0, 0.0, 0.0, 0.0, 0.0, 0.0, 0.0, 0.0, 0.0, 0.0, 0.0, 0.0, 0.0, 0.0, 0.0, 0.0])
me_cylinder_004.materials.append(mat_material_005)
me_cylinder_004.materials.append(mat_material_002)
me_cylinder_004.materials.append(mat_material_003)
me_cylinder_004.materials.append(mat_material_004)
me_cylinder_004.use_remesh_preserve_volume = False
me_cylinder_004.use_remesh_preserve_attributes = False
me_cylinder_004.use_mirror_vertex_groups = False
me_cylinder_004.update()

# ---- objects
ob_cylinder_001 = bpy.data.objects.new('Cylinder.001', me_cylinder_004)
ob_lamp = bpy.data.objects.new('Lamp', light_lamp)
ob_camera = bpy.data.objects.new('Camera', cam_camera)

# ---- transforms, parenting, visibility, modifiers, constraints
ob_cylinder_001.location = (0.1122, -0.04047, 5.835)
ob_cylinder_001.lineart.crease_threshold = 0.0
ob_lamp.location = (4.076, 1.005, 5.904)
ob_lamp.rotation_euler = (0.6503, 0.05522, 1.866)
ob_lamp.lock_rotations_4d = False
ob_lamp.empty_display_type = 'ARROWS'
ob_lamp.color = (0.0, 0.0, 0.0, 0.0)
ob_lamp.lineart.crease_threshold = 0.0
ob_camera.location = (7.481, -6.508, 5.344)
ob_camera.rotation_euler = (1.109, 0.0, 0.8149)
ob_camera.lock_rotations_4d = False
ob_camera.empty_display_type = 'ARROWS'
ob_camera.color = (0.0, 0.0, 0.0, 0.0)
ob_camera.display_type = 'WIRE'
ob_camera.lineart.crease_threshold = 0.0

# ---- collection membership
col_collection_1.objects.link(ob_cylinder_001)
col_collection_1.objects.link(ob_lamp)
col_collection_1.objects.link(ob_camera)

# ---- scene / render settings (as saved in the file)
scene.camera = ob_camera
scene.frame_start = 1; scene.frame_end = 250; scene.frame_set(166)
scene.render.engine = 'CYCLES'
scene.render.resolution_percentage = 50
scene.render.dither_intensity = 0.0
scene.cycles.use_denoising = False
scene.cycles.samples = 128
scene.cycles.sampling_pattern = 'TABULATED_SOBOL'
scene.cycles.use_adaptive_sampling = False
scene.cycles.use_light_tree = False
scene.cycles.blur_glossy = 0.0
scene.cycles.sample_clamp_indirect = 0.0
scene.view_settings.view_transform = 'Standard'
bpy.context.view_layer.update()
